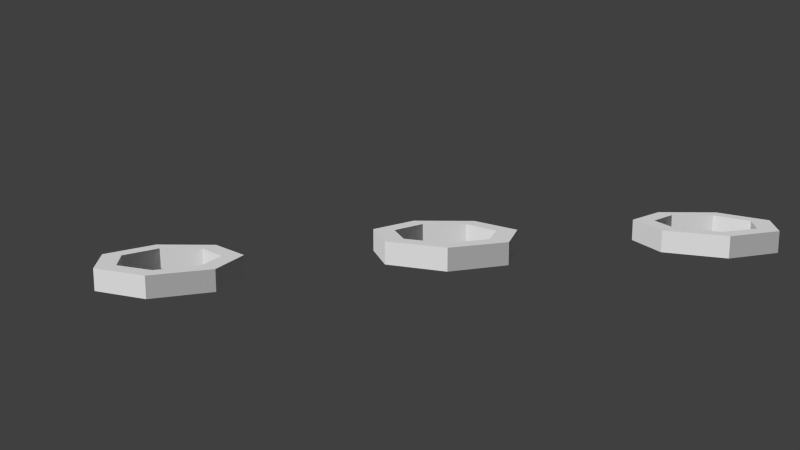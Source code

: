 # Source: hepta_bombs.blend  (saved by Blender 2.70.0; exported with 4.5.12 LTS)
import bpy
from mathutils import Matrix  # noqa: F401  (used for matrix-valued properties, if any)

bpy.ops.wm.read_factory_settings(use_empty=True)
scene = bpy.context.scene
scene.name = 'Scene'

# ---- collections
col_collection_1 = bpy.data.collections.new('Collection 1'); scene.collection.children.link(col_collection_1)

# ---- world
world_world = bpy.data.worlds.new('World'); scene.world = world_world
world_world.color = (0.05088, 0.05088, 0.05088)
world_world.use_sun_shadow = False
world_world.sun_shadow_jitter_overblur = 0.0
world_world.cycles.sampling_method = 'MANUAL'
world_world.cycles.sample_map_resolution = 256

# ---- cameras
cam_camera = bpy.data.cameras.new('Camera')
cam_camera.clip_end = 100.0
cam_camera.lens = 35.0
cam_camera.sensor_width = 32.0
cam_camera.sensor_height = 18.0
cam_camera.ortho_scale = 7.314
cam_camera.dof.focus_distance = 0.0
cam_camera.dof.aperture_fstop = 128.0

# ---- meshes
me_circle_004 = bpy.data.meshes.new('Circle.004')
me_circle_004.from_pydata([(0.0, 1.0, 0.0), (-0.7818, 0.6235, 0.0), (-0.9749, -0.2225, 0.0), (-0.4339, -0.901, 0.0), (0.4339, -0.901, 0.0), (0.9749, -0.2225, 0.0), (0.7818, 0.6235, 0.0), (0.0, 1.0, 0.8899), (-0.7818, 0.6235, 0.8899), (-0.9749, -0.2225, 0.8899), (-0.4339, -0.901, 0.8899), (0.4339, -0.901, 0.8899), (0.9749, -0.2225, 0.8899), (0.7818, 0.6235, 0.8899), (2.123e-08, 0.7024, 0.0), (-0.5491, 0.4379, 0.0), (-0.6847, -0.1563, 0.0), (-0.3047, -0.6328, 0.0), (0.3047, -0.6328, 0.0), (0.6847, -0.1563, 0.0), (0.5491, 0.4379, 0.0), (2.123e-08, 0.7024, 0.8899), (-0.5491, 0.4379, 0.8899), (-0.6847, -0.1563, 0.8899), (-0.3047, -0.6328, 0.8899), (0.3047, -0.6328, 0.8899), (0.6847, -0.1563, 0.8899), (0.5491, 0.4379, 0.8899)], [], [(1, 8, 7, 0), (4, 11, 10, 3), (0, 7, 13, 6), (3, 10, 9, 2), (6, 13, 12, 5), (2, 9, 8, 1), (5, 12, 11, 4), (15, 14, 21, 22), (18, 17, 24, 25), (14, 20, 27, 21), (17, 16, 23, 24), (20, 19, 26, 27), (16, 15, 22, 23), (19, 18, 25, 26), (9, 10, 24, 23), (4, 3, 17, 18), (10, 11, 25, 24), (5, 4, 18, 19), (11, 12, 26, 25), (6, 5, 19, 20), (12, 13, 27, 26), (0, 6, 20, 14), (1, 0, 14, 15), (13, 7, 21, 27), (7, 8, 22, 21), (2, 1, 15, 16), (8, 9, 23, 22), (3, 2, 16, 17)])
_ca = me_circle_004.color_attributes.new('Col', 'BYTE_COLOR', 'CORNER')
_ca.data.foreach_set('color', [0.0, 0.1248, 0.002125, 1.0, 0.0, 0.1248, 0.002125, 1.0, 0.0, 0.1248, 0.002125, 1.0, 0.0, 0.1248, 0.002125, 1.0, 0.0, 0.1248, 0.002125, 1.0, 0.0, 0.1274, 0.002125, 1.0, 0.0, 0.1248, 0.002125, 1.0, 0.0, 0.1248, 0.002125, 1.0, 0.0, 0.1248, 0.002125, 1.0, 0.0, 0.1248, 0.002125, 1.0, 0.0, 0.1248, 0.002125, 1.0, 0.0, 0.1248, 0.002125, 1.0, 0.0, 0.1248, 0.002125, 1.0, 0.0, 0.1248, 0.002125, 1.0, 0.0, 0.1248, 0.002125, 1.0, 0.0, 0.1248, 0.002125, 1.0, 0.0, 0.1248, 0.002125, 1.0, 0.0, 0.1248, 0.002125, 1.0, 0.0, 0.1274, 0.002428, 1.0, 0.0, 0.1248, 0.002125, 1.0, 0.0, 0.1248, 0.002125, 1.0, 0.0, 0.1248, 0.002125, 1.0, 0.0, 0.1248, 0.002125, 1.0, 0.0, 0.1248, 0.002125, 1.0, 0.0, 0.1248, 0.002125, 1.0, 0.0, 0.1274, 0.002428, 1.0, 0.0, 0.1248, 0.002125, 1.0, 0.0, 0.1248, 0.002125, 1.0, 0.0, 1.0, 0.006049, 1.0, 0.0, 1.0, 0.006049, 1.0, 0.0003035, 0.8469, 0.004777, 1.0, 0.0, 1.0, 0.006049, 1.0, 0.0, 1.0, 0.006049, 1.0, 0.0, 1.0, 0.006049, 1.0, 0.0, 1.0, 0.006049, 1.0, 0.0, 1.0, 0.006049, 1.0, 0.0, 1.0, 0.006049, 1.0, 0.0, 1.0, 0.006049, 1.0, 0.0, 1.0, 0.006049, 1.0, 0.0003035, 0.8469, 0.004777, 1.0, 0.0, 1.0, 0.006049, 1.0, 0.0, 1.0, 0.006049, 1.0, 0.0, 1.0, 0.006049, 1.0, 0.0, 1.0, 0.006049, 1.0, 0.0, 1.0, 0.006049, 1.0, 0.0, 1.0, 0.006049, 1.0, 0.0, 1.0, 0.006049, 1.0, 0.0, 1.0, 0.006049, 1.0, 0.0, 1.0, 0.006049, 1.0, 0.0, 1.0, 0.006049, 1.0, 0.0, 1.0, 0.006049, 1.0, 0.0, 1.0, 0.006049, 1.0, 0.0, 1.0, 0.006049, 1.0, 0.0, 1.0, 0.006049, 1.0, 0.0, 1.0, 0.006049, 1.0, 0.0, 1.0, 0.006049, 1.0, 0.0, 0.1248, 0.002125, 1.0, 0.0, 0.1248, 0.002125, 1.0, 0.0, 1.0, 0.006049, 1.0, 0.0, 1.0, 0.006049, 1.0, 0.0, 0.1248, 0.002125, 1.0, 0.0, 0.1248, 0.002125, 1.0, 0.0, 1.0, 0.006049, 1.0, 0.0, 1.0, 0.006049, 1.0, 0.0, 0.1248, 0.002125, 1.0, 0.0, 0.1248, 0.002125, 1.0, 0.0, 1.0, 0.006049, 1.0, 0.0, 1.0, 0.006049, 1.0, 0.0, 0.1248, 0.002125, 1.0, 0.0, 0.1248, 0.002125, 1.0, 0.0, 1.0, 0.006049, 1.0, 0.0, 1.0, 0.006049, 1.0, 0.0, 0.1248, 0.002125, 1.0, 0.0, 0.1248, 0.002125, 1.0, 0.0, 1.0, 0.006049, 1.0, 0.0, 1.0, 0.006049, 1.0, 0.0, 0.1248, 0.002125, 1.0, 0.0, 0.1248, 0.002125, 1.0, 0.0, 1.0, 0.006049, 1.0, 0.0, 1.0, 0.006049, 1.0, 0.0, 0.1248, 0.002125, 1.0, 0.0, 0.1248, 0.002125, 1.0, 0.0, 1.0, 0.006049, 1.0, 0.0, 1.0, 0.006049, 1.0, 0.0, 0.1329, 0.002428, 1.0, 0.0, 0.1248, 0.002125, 1.0, 0.0, 1.0, 0.006049, 1.0, 0.0, 1.0, 0.006049, 1.0, 0.0, 0.1248, 0.002125, 1.0, 0.0, 0.1329, 0.002428, 1.0, 0.0, 1.0, 0.006049, 1.0, 0.0, 1.0, 0.006049, 1.0, 0.0, 0.1248, 0.002125, 1.0, 0.0, 0.1248, 0.002125, 1.0, 0.0003035, 0.8469, 0.004777, 1.0, 0.0, 1.0, 0.006049, 1.0, 0.0, 0.1248, 0.002125, 1.0, 0.0, 0.1248, 0.002125, 1.0, 0.0, 1.0, 0.006049, 1.0, 0.0003035, 0.8469, 0.004777, 1.0, 0.0, 0.1248, 0.002125, 1.0, 0.0, 0.1248, 0.002125, 1.0, 0.0, 1.0, 0.006049, 1.0, 0.0, 1.0, 0.006049, 1.0, 0.0, 0.1248, 0.002125, 1.0, 0.0, 0.1248, 0.002125, 1.0, 0.0, 1.0, 0.006049, 1.0, 0.0, 1.0, 0.006049, 1.0, 0.0, 0.1248, 0.002125, 1.0, 0.0, 0.1248, 0.002125, 1.0, 0.0, 1.0, 0.006049, 1.0, 0.0, 1.0, 0.006049, 1.0])
me_circle_004.use_remesh_preserve_volume = False
me_circle_004.use_remesh_preserve_attributes = False
me_circle_004.use_mirror_vertex_groups = False
me_circle_004.update()
me_circle_005 = bpy.data.meshes.new('Circle.005')
me_circle_005.from_pydata([(0.0, 1.0, 0.0), (-0.7818, 0.6235, 0.0), (-0.9749, -0.2225, 0.0), (-0.4339, -0.901, 0.0), (0.4339, -0.901, 0.0), (0.9749, -0.2225, 0.0), (0.7818, 0.6235, 0.0), (0.0, 1.0, 0.8899), (-0.7818, 0.6235, 0.8899), (-0.9749, -0.2225, 0.8899), (-0.4339, -0.901, 0.8899), (0.4339, -0.901, 0.8899), (0.9749, -0.2225, 0.8899), (0.7818, 0.6235, 0.8899), (2.123e-08, 0.7024, 0.0), (-0.5491, 0.4379, 0.0), (-0.6847, -0.1563, 0.0), (-0.3047, -0.6328, 0.0), (0.3047, -0.6328, 0.0), (0.6847, -0.1563, 0.0), (0.5491, 0.4379, 0.0), (2.123e-08, 0.7024, 0.8899), (-0.5491, 0.4379, 0.8899), (-0.6847, -0.1563, 0.8899), (-0.3047, -0.6328, 0.8899), (0.3047, -0.6328, 0.8899), (0.6847, -0.1563, 0.8899), (0.5491, 0.4379, 0.8899)], [], [(1, 8, 7, 0), (4, 11, 10, 3), (0, 7, 13, 6), (3, 10, 9, 2), (6, 13, 12, 5), (2, 9, 8, 1), (5, 12, 11, 4), (15, 14, 21, 22), (18, 17, 24, 25), (14, 20, 27, 21), (17, 16, 23, 24), (20, 19, 26, 27), (16, 15, 22, 23), (19, 18, 25, 26), (9, 10, 24, 23), (4, 3, 17, 18), (10, 11, 25, 24), (5, 4, 18, 19), (11, 12, 26, 25), (6, 5, 19, 20), (12, 13, 27, 26), (0, 6, 20, 14), (1, 0, 14, 15), (13, 7, 21, 27), (7, 8, 22, 21), (2, 1, 15, 16), (8, 9, 23, 22), (3, 2, 16, 17)])
_ca = me_circle_005.color_attributes.new('Col', 'BYTE_COLOR', 'CORNER')
_ca.data.foreach_set('color', [0.001821, 0.2159, 0.0, 1.0, 0.002125, 0.2195, 0.0003035, 1.0, 0.001821, 0.2159, 0.0, 1.0, 0.001821, 0.2159, 0.0, 1.0, 0.001821, 0.2159, 0.0, 1.0, 0.001821, 0.2159, 0.0, 1.0, 0.001821, 0.2159, 0.0, 1.0, 0.001821, 0.2159, 0.0, 1.0, 0.001821, 0.2159, 0.0, 1.0, 0.001821, 0.2159, 0.0, 1.0, 0.001821, 0.2159, 0.0, 1.0, 0.001821, 0.2159, 0.0, 1.0, 0.001821, 0.2159, 0.0, 1.0, 0.001821, 0.2159, 0.0, 1.0, 0.001821, 0.2159, 0.0, 1.0, 0.001821, 0.2159, 0.0, 1.0, 0.001821, 0.2159, 0.0, 1.0, 0.001821, 0.2122, 0.0, 1.0, 0.001821, 0.2159, 0.0, 1.0, 0.001821, 0.2159, 0.0, 1.0, 0.001821, 0.2159, 0.0, 1.0, 0.001821, 0.2159, 0.0, 1.0, 0.002732, 0.2232, 0.0009106, 1.0, 0.001821, 0.2159, 0.0, 1.0, 0.001821, 0.2159, 0.0, 1.0, 0.001821, 0.2159, 0.0, 1.0, 0.001821, 0.2159, 0.0, 1.0, 0.001821, 0.2159, 0.0, 1.0, 0.0, 0.0, 0.0, 1.0, 0.0, 0.0, 0.0, 1.0, 0.0, 0.0, 0.0, 1.0, 0.0, 0.0, 0.0, 1.0, 0.0, 0.0, 0.0, 1.0, 0.0, 0.0, 0.0, 1.0, 0.0, 0.0, 0.0, 1.0, 0.0, 0.0, 0.0, 1.0, 0.0, 0.0, 0.0, 1.0, 0.0, 0.0, 0.0, 1.0, 0.0, 0.0, 0.0, 1.0, 0.0, 0.0, 0.0, 1.0, 0.0, 0.0, 0.0, 1.0, 0.0, 0.0, 0.0, 1.0, 0.0, 0.0, 0.0, 1.0, 0.0, 0.0, 0.0, 1.0, 0.0, 0.0, 0.0, 1.0, 0.0, 0.0, 0.0, 1.0, 0.0, 0.0, 0.0, 1.0, 0.0, 0.0, 0.0, 1.0, 0.0, 0.0, 0.0, 1.0, 0.0, 0.0, 0.0, 1.0, 0.0, 0.0, 0.0, 1.0, 0.0, 0.0, 0.0, 1.0, 0.0, 0.0, 0.0, 1.0, 0.0, 0.0, 0.0, 1.0, 0.0, 0.0, 0.0, 1.0, 0.0, 0.0, 0.0, 1.0, 0.001821, 0.2159, 0.0, 1.0, 0.001821, 0.2159, 0.0, 1.0, 0.0, 0.0, 0.0, 1.0, 0.0, 0.0, 0.0, 1.0, 0.001821, 0.2159, 0.0, 1.0, 0.001821, 0.2159, 0.0, 1.0, 0.0, 0.0, 0.0, 1.0, 0.0, 0.0, 0.0, 1.0, 0.001821, 0.2159, 0.0, 1.0, 0.001821, 0.2159, 0.0, 1.0, 0.0, 0.0, 0.0, 1.0, 0.0, 0.0, 0.0, 1.0, 0.001821, 0.2159, 0.0, 1.0, 0.001821, 0.2159, 0.0, 1.0, 0.0, 0.0, 0.0, 1.0, 0.0003035, 0.0003035, 0.0003035, 1.0, 0.001821, 0.2159, 0.0, 1.0, 0.001821, 0.2159, 0.0, 1.0, 0.0, 0.0, 0.0, 1.0, 0.0, 0.0, 0.0, 1.0, 0.001821, 0.2159, 0.0, 1.0, 0.001821, 0.2159, 0.0, 1.0, 0.0003035, 0.0003035, 0.0003035, 1.0, 0.0, 0.0, 0.0, 1.0, 0.001821, 0.2159, 0.0, 1.0, 0.001821, 0.2159, 0.0, 1.0, 0.0, 0.0, 0.0, 1.0, 0.0, 0.0, 0.0, 1.0, 0.002428, 0.2232, 0.0006071, 1.0, 0.001821, 0.2159, 0.0, 1.0, 0.0, 0.0, 0.0, 1.0, 0.0, 0.0, 0.0, 1.0, 0.001821, 0.2159, 0.0, 1.0, 0.002428, 0.2232, 0.0006071, 1.0, 0.0, 0.0, 0.0, 1.0, 0.0006071, 0.0006071, 0.0006071, 1.0, 0.001821, 0.2159, 0.0, 1.0, 0.001821, 0.2159, 0.0, 1.0, 0.0, 0.0, 0.0, 1.0, 0.0, 0.0, 0.0, 1.0, 0.001821, 0.2159, 0.0, 1.0, 0.001821, 0.2159, 0.0, 1.0, 0.0, 0.0, 0.0, 1.0, 0.0, 0.0, 0.0, 1.0, 0.001821, 0.2159, 0.0, 1.0, 0.001821, 0.2159, 0.0, 1.0, 0.0006071, 0.0006071, 0.0006071, 1.0, 0.0003035, 0.0003035, 0.0003035, 1.0, 0.001821, 0.2159, 0.0, 1.0, 0.001821, 0.2159, 0.0, 1.0, 0.0, 0.0, 0.0, 1.0, 0.0, 0.0, 0.0, 1.0, 0.001821, 0.2159, 0.0, 1.0, 0.001821, 0.2159, 0.0, 1.0, 0.0003035, 0.0003035, 0.0003035, 1.0, 0.0, 0.0, 0.0, 1.0])
me_circle_005.use_remesh_preserve_volume = False
me_circle_005.use_remesh_preserve_attributes = False
me_circle_005.use_mirror_vertex_groups = False
me_circle_005.update()
me_circle_000 = bpy.data.meshes.new('Circle.000')
me_circle_000.from_pydata([(0.0, 1.0, 0.0), (-0.7818, 0.6235, 0.0), (-0.9749, -0.2225, 0.0), (-0.4339, -0.901, 0.0), (0.4339, -0.901, 0.0), (0.9749, -0.2225, 0.0), (0.7818, 0.6235, 0.0), (0.0, 1.0, 0.8899), (-0.7818, 0.6235, 0.8899), (-0.9749, -0.2225, 0.8899), (-0.4339, -0.901, 0.8899), (0.4339, -0.901, 0.8899), (0.9749, -0.2225, 0.8899), (0.7818, 0.6235, 0.8899), (2.123e-08, 0.7024, 0.0), (-0.5491, 0.4379, 0.0), (-0.6847, -0.1563, 0.0), (-0.3047, -0.6328, 0.0), (0.3047, -0.6328, 0.0), (0.6847, -0.1563, 0.0), (0.5491, 0.4379, 0.0), (2.123e-08, 0.7024, 0.8899), (-0.5491, 0.4379, 0.8899), (-0.6847, -0.1563, 0.8899), (-0.3047, -0.6328, 0.8899), (0.3047, -0.6328, 0.8899), (0.6847, -0.1563, 0.8899), (0.5491, 0.4379, 0.8899)], [], [(1, 8, 7, 0), (4, 11, 10, 3), (0, 7, 13, 6), (3, 10, 9, 2), (6, 13, 12, 5), (2, 9, 8, 1), (5, 12, 11, 4), (15, 14, 21, 22), (18, 17, 24, 25), (14, 20, 27, 21), (17, 16, 23, 24), (20, 19, 26, 27), (16, 15, 22, 23), (19, 18, 25, 26), (9, 10, 24, 23), (4, 3, 17, 18), (10, 11, 25, 24), (5, 4, 18, 19), (11, 12, 26, 25), (6, 5, 19, 20), (12, 13, 27, 26), (0, 6, 20, 14), (1, 0, 14, 15), (13, 7, 21, 27), (7, 8, 22, 21), (2, 1, 15, 16), (8, 9, 23, 22), (3, 2, 16, 17)])
_ca = me_circle_000.color_attributes.new('Col', 'BYTE_COLOR', 'CORNER')
_ca.data.foreach_set('color', [0.001821, 0.2159, 0.0, 1.0, 0.001821, 0.2159, 0.0, 1.0, 0.001821, 0.2159, 0.0, 1.0, 0.001821, 0.2159, 0.0, 1.0, 0.0003035, 0.1413, 0.0, 1.0, 0.001518, 0.2051, 0.0, 1.0, 0.001821, 0.2122, 0.0, 1.0, 0.001821, 0.2159, 0.0, 1.0, 0.001821, 0.2159, 0.0, 1.0, 0.001821, 0.2159, 0.0, 1.0, 0.001821, 0.2159, 0.0, 1.0, 0.001821, 0.2159, 0.0, 1.0, 0.001821, 0.2159, 0.0, 1.0, 0.001821, 0.2122, 0.0, 1.0, 0.001821, 0.2159, 0.0, 1.0, 0.001821, 0.2159, 0.0, 1.0, 0.001821, 0.2159, 0.0, 1.0, 0.001821, 0.2159, 0.0, 1.0, 0.001821, 0.2159, 0.0, 1.0, 0.001821, 0.2159, 0.0, 1.0, 0.002125, 0.2195, 0.0003035, 1.0, 0.003035, 0.2232, 0.001214, 1.0, 0.001821, 0.2159, 0.0, 1.0, 0.001821, 0.2159, 0.0, 1.0, 0.0003035, 0.1413, 0.0, 1.0, 0.001821, 0.2159, 0.0, 1.0, 0.001518, 0.2051, 0.0, 1.0, 0.0003035, 0.1413, 0.0, 1.0, 0.9734, 0.9823, 1.0, 1.0, 0.9734, 0.9823, 1.0, 1.0, 0.9734, 0.9823, 1.0, 1.0, 0.9734, 0.9823, 1.0, 1.0, 0.9734, 0.9823, 1.0, 1.0, 0.9734, 0.9823, 1.0, 1.0, 0.9734, 0.9823, 1.0, 1.0, 0.9734, 0.9823, 1.0, 1.0, 0.9387, 0.9647, 0.9647, 1.0, 0.9734, 0.9823, 1.0, 1.0, 0.9734, 0.9823, 1.0, 1.0, 0.9734, 0.9823, 1.0, 1.0, 0.9734, 0.9823, 1.0, 1.0, 0.9734, 0.9823, 1.0, 1.0, 0.9734, 0.9823, 1.0, 1.0, 0.9734, 0.9823, 1.0, 1.0, 0.9734, 0.9823, 1.0, 1.0, 0.9734, 0.9823, 1.0, 1.0, 0.9734, 0.9823, 1.0, 1.0, 0.9734, 0.9823, 1.0, 1.0, 0.9734, 0.9823, 1.0, 1.0, 0.9734, 0.9823, 1.0, 1.0, 0.9734, 0.9823, 1.0, 1.0, 0.9734, 0.9823, 1.0, 1.0, 0.9734, 0.9823, 1.0, 1.0, 0.9734, 0.9823, 1.0, 1.0, 0.9734, 0.9823, 1.0, 1.0, 0.9734, 0.9823, 1.0, 1.0, 0.001821, 0.2159, 0.0, 1.0, 0.001821, 0.2159, 0.0, 1.0, 0.9734, 0.9823, 1.0, 1.0, 0.9734, 0.9823, 1.0, 1.0, 0.001821, 0.2159, 0.0, 1.0, 0.001821, 0.2159, 0.0, 1.0, 0.9734, 0.9823, 1.0, 1.0, 0.9734, 0.9823, 1.0, 1.0, 0.001821, 0.2159, 0.0, 1.0, 0.001821, 0.2159, 0.0, 1.0, 0.9734, 0.9823, 1.0, 1.0, 0.9734, 0.9823, 1.0, 1.0, 0.001821, 0.2159, 0.0, 1.0, 0.001821, 0.2159, 0.0, 1.0, 0.9734, 0.9823, 1.0, 1.0, 0.9734, 0.9823, 1.0, 1.0, 0.001821, 0.2159, 0.0, 1.0, 0.001821, 0.2159, 0.0, 1.0, 0.9734, 0.9823, 1.0, 1.0, 0.9734, 0.9823, 1.0, 1.0, 0.001821, 0.2159, 0.0, 1.0, 0.001821, 0.2159, 0.0, 1.0, 0.9734, 0.9823, 1.0, 1.0, 0.9734, 0.9823, 1.0, 1.0, 0.001821, 0.2159, 0.0, 1.0, 0.001821, 0.2159, 0.0, 1.0, 0.9734, 0.9823, 1.0, 1.0, 0.9734, 0.9823, 1.0, 1.0, 0.001821, 0.2159, 0.0, 1.0, 0.001821, 0.2159, 0.0, 1.0, 0.9734, 0.9823, 1.0, 1.0, 0.9734, 0.9823, 1.0, 1.0, 0.001821, 0.2159, 0.0, 1.0, 0.001821, 0.2159, 0.0, 1.0, 0.9734, 0.9823, 1.0, 1.0, 0.9734, 0.9823, 1.0, 1.0, 0.001821, 0.2159, 0.0, 1.0, 0.001821, 0.2159, 0.0, 1.0, 0.9734, 0.9823, 1.0, 1.0, 0.9734, 0.9823, 1.0, 1.0, 0.001821, 0.2159, 0.0, 1.0, 0.001821, 0.2159, 0.0, 1.0, 0.9734, 0.9823, 1.0, 1.0, 0.9734, 0.9823, 1.0, 1.0, 0.001821, 0.2159, 0.0, 1.0, 0.001821, 0.2159, 0.0, 1.0, 0.9734, 0.9823, 1.0, 1.0, 0.9734, 0.9823, 1.0, 1.0, 0.001821, 0.2159, 0.0, 1.0, 0.001821, 0.2159, 0.0, 1.0, 0.9734, 0.9823, 1.0, 1.0, 0.9734, 0.9823, 1.0, 1.0, 0.001821, 0.2159, 0.0, 1.0, 0.001821, 0.2159, 0.0, 1.0, 0.9734, 0.9823, 1.0, 1.0, 0.9734, 0.9823, 1.0, 1.0])
me_circle_000.use_remesh_preserve_volume = False
me_circle_000.use_remesh_preserve_attributes = False
me_circle_000.use_mirror_vertex_groups = False
me_circle_000.update()

# ---- objects
ob_camera = bpy.data.objects.new('Camera', cam_camera)
ob_circle_001 = bpy.data.objects.new('Circle.001', me_circle_004)
ob_circle_002 = bpy.data.objects.new('Circle.002', me_circle_005)
ob_circle_000 = bpy.data.objects.new('Circle.000', me_circle_000)

# ---- transforms, parenting, visibility, modifiers, constraints
ob_camera.location = (15.79, -3.015, 9.22)
ob_camera.rotation_euler = (1.392, -1.151e-05, 1.373)
ob_camera.lock_rotations_4d = False
ob_camera.empty_display_type = 'ARROWS'
ob_camera.color = (0.0, 0.0, 0.0, 0.0)
ob_camera.display_type = 'WIRE'
ob_camera.lineart.crease_threshold = 0.0
ob_circle_001.location = (-0.8215, 1.241, 5.527)
ob_circle_001.scale = (1.498, 1.498, 0.5015)
ob_circle_001.lineart.crease_threshold = 0.0
ob_circle_002.location = (-2.036, -4.209, 4.977)
ob_circle_002.scale = (1.505, 1.505, 0.5038)
ob_circle_002.lineart.crease_threshold = 0.0
ob_circle_000.location = (-0.8215, 6.923, 5.527)
ob_circle_000.scale = (1.498, 1.498, 0.5015)
ob_circle_000.lineart.crease_threshold = 0.0

# ---- collection membership
col_collection_1.objects.link(ob_camera)
col_collection_1.objects.link(ob_circle_001)
col_collection_1.objects.link(ob_circle_002)
col_collection_1.objects.link(ob_circle_000)

# ---- scene / render settings (as saved in the file)
scene.camera = ob_camera
scene.frame_start = 1; scene.frame_end = 250; scene.frame_set(0)
scene.render.engine = 'BLENDER_EEVEE_NEXT'
scene.render.image_settings.color_mode = 'RGB'
scene.render.image_settings.compression = 90
scene.render.resolution_percentage = 50
scene.render.dither_intensity = 0.0
scene.cycles.use_denoising = False
scene.cycles.samples = 10
scene.cycles.sampling_pattern = 'TABULATED_SOBOL'
scene.cycles.light_sampling_threshold = 0.0
scene.cycles.use_adaptive_sampling = False
scene.cycles.use_light_tree = False
scene.cycles.blur_glossy = 0.0
scene.cycles.volume_bounces = 1
scene.cycles.pixel_filter_type = 'GAUSSIAN'
scene.cycles.sample_clamp_indirect = 0.0
scene.view_settings.view_transform = 'Standard'
bpy.context.view_layer.update()

# ---- added for rendering (the .blend has no usable light): sun
light_auto_sun = bpy.data.lights.new('AutoSun', 'SUN')
light_auto_sun.energy = 3.0
light_auto_sun.angle = 0.0523599
ob_auto_sun = bpy.data.objects.new('AutoSun', light_auto_sun)
scene.collection.objects.link(ob_auto_sun)
ob_auto_sun.rotation_euler = (0.872665, 0.174533, 0.523599)
bpy.context.view_layer.update()
